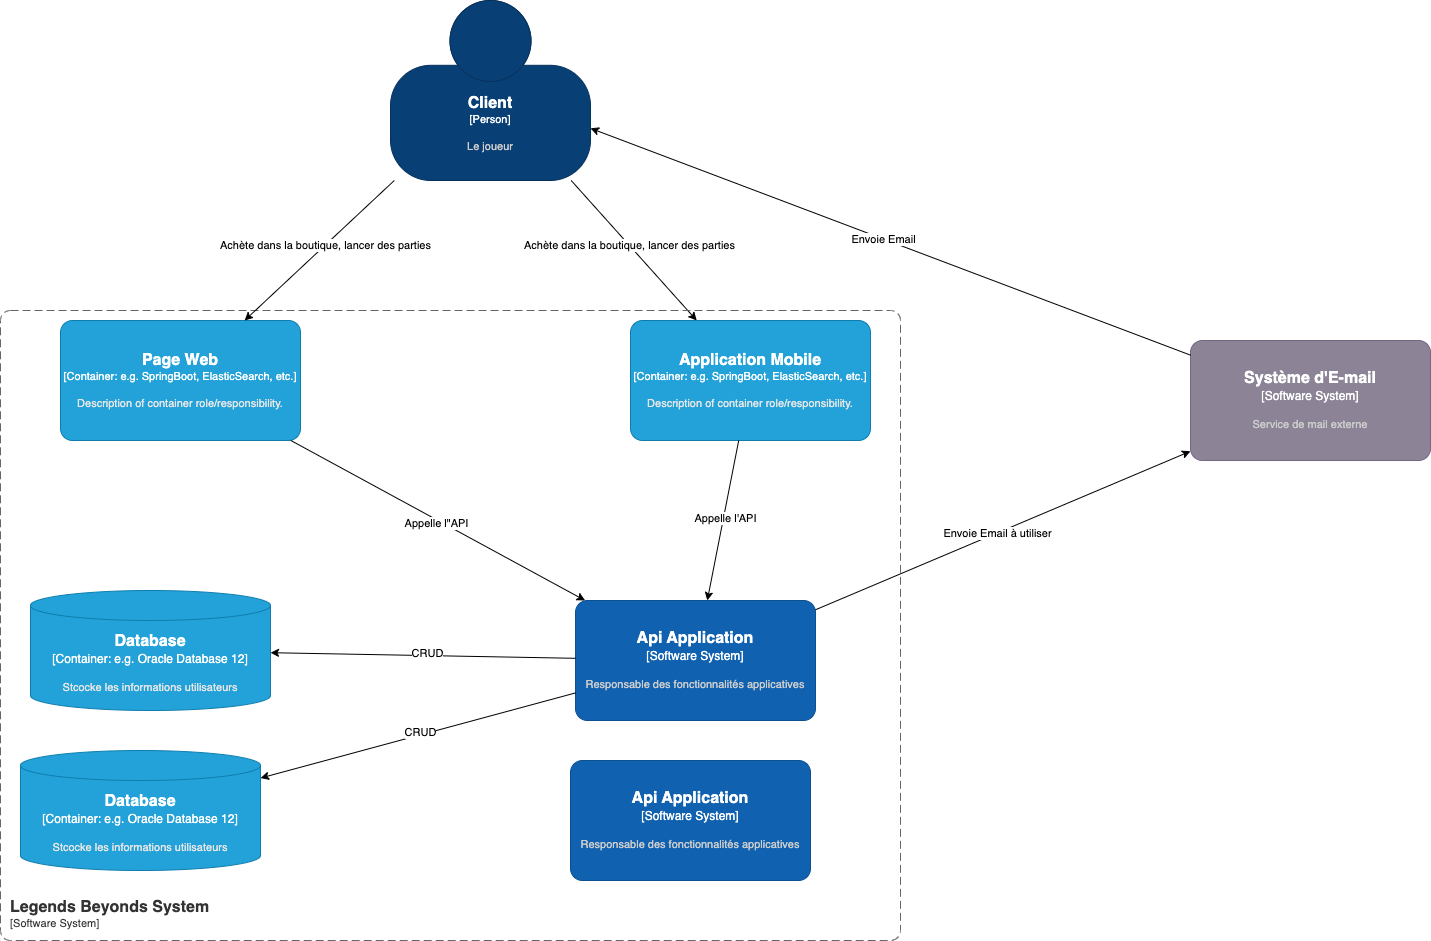

The diagram above was exported from draw.io. Its source (the exported page's mxGraphModel, read from the mxfile embedded in the PNG):
<mxGraphModel dx="2634" dy="1215" grid="1" gridSize="10" guides="1" tooltips="1" connect="1" arrows="1" fold="1" page="1" pageScale="1" pageWidth="827" pageHeight="1169" math="0" shadow="0">
  <root>
    <mxCell id="0" />
    <mxCell id="1" parent="0" />
    <object placeholders="1" c4Name="Client" c4Type="Person" c4Description="Le joueur" label="&lt;font style=&quot;font-size: 16px&quot;&gt;&lt;b&gt;%c4Name%&lt;/b&gt;&lt;/font&gt;&lt;div&gt;[%c4Type%]&lt;/div&gt;&lt;br&gt;&lt;div&gt;&lt;font style=&quot;font-size: 11px&quot;&gt;&lt;font color=&quot;#cccccc&quot;&gt;%c4Description%&lt;/font&gt;&lt;/div&gt;" id="56FpfX00H2x-3JL6gEoR-1">
      <mxCell style="html=1;fontSize=11;dashed=0;whiteSpace=wrap;fillColor=#083F75;strokeColor=#06315C;fontColor=#ffffff;shape=mxgraph.c4.person2;align=center;metaEdit=1;points=[[0.5,0,0],[1,0.5,0],[1,0.75,0],[0.75,1,0],[0.5,1,0],[0.25,1,0],[0,0.75,0],[0,0.5,0]];resizable=0;" parent="1" vertex="1">
        <mxGeometry x="460" y="20" width="200" height="180" as="geometry" />
      </mxCell>
    </object>
    <object placeholders="1" c4Name="Api Application" c4Type="Software System" c4Description="Responsable des fonctionnalités applicatives" label="&lt;font style=&quot;font-size: 16px&quot;&gt;&lt;b&gt;%c4Name%&lt;/b&gt;&lt;/font&gt;&lt;div&gt;[%c4Type%]&lt;/div&gt;&lt;br&gt;&lt;div&gt;&lt;font style=&quot;font-size: 11px&quot;&gt;&lt;font color=&quot;#cccccc&quot;&gt;%c4Description%&lt;/font&gt;&lt;/div&gt;" id="56FpfX00H2x-3JL6gEoR-2">
      <mxCell style="rounded=1;whiteSpace=wrap;html=1;labelBackgroundColor=none;fillColor=#1061B0;fontColor=#ffffff;align=center;arcSize=10;strokeColor=#0D5091;metaEdit=1;resizable=0;points=[[0.25,0,0],[0.5,0,0],[0.75,0,0],[1,0.25,0],[1,0.5,0],[1,0.75,0],[0.75,1,0],[0.5,1,0],[0.25,1,0],[0,0.75,0],[0,0.5,0],[0,0.25,0]];" parent="1" vertex="1">
        <mxGeometry x="645" y="620" width="240" height="120" as="geometry" />
      </mxCell>
    </object>
    <mxCell id="56FpfX00H2x-3JL6gEoR-3" value="" style="endArrow=classic;html=1;rounded=0;" parent="1" source="56FpfX00H2x-3JL6gEoR-1" target="56FpfX00H2x-3JL6gEoR-10" edge="1">
      <mxGeometry width="50" height="50" relative="1" as="geometry">
        <mxPoint x="390" y="470" as="sourcePoint" />
        <mxPoint x="440" y="420" as="targetPoint" />
      </mxGeometry>
    </mxCell>
    <mxCell id="56FpfX00H2x-3JL6gEoR-4" value="Achète dans la boutique, lancer des parties" style="edgeLabel;html=1;align=center;verticalAlign=middle;resizable=0;points=[];" parent="56FpfX00H2x-3JL6gEoR-3" connectable="0" vertex="1">
      <mxGeometry x="-0.0727" relative="1" as="geometry">
        <mxPoint as="offset" />
      </mxGeometry>
    </mxCell>
    <object placeholders="1" c4Name="Système d'E-mail" c4Type="Software System" c4Description="Service de mail externe" label="&lt;font style=&quot;font-size: 16px&quot;&gt;&lt;b&gt;%c4Name%&lt;/b&gt;&lt;/font&gt;&lt;div&gt;[%c4Type%]&lt;/div&gt;&lt;br&gt;&lt;div&gt;&lt;font style=&quot;font-size: 11px&quot;&gt;&lt;font color=&quot;#cccccc&quot;&gt;%c4Description%&lt;/font&gt;&lt;/div&gt;" id="56FpfX00H2x-3JL6gEoR-5">
      <mxCell style="rounded=1;whiteSpace=wrap;html=1;labelBackgroundColor=none;fillColor=#8C8496;fontColor=#ffffff;align=center;arcSize=10;strokeColor=#736782;metaEdit=1;resizable=0;points=[[0.25,0,0],[0.5,0,0],[0.75,0,0],[1,0.25,0],[1,0.5,0],[1,0.75,0],[0.75,1,0],[0.5,1,0],[0.25,1,0],[0,0.75,0],[0,0.5,0],[0,0.25,0]];" parent="1" vertex="1">
        <mxGeometry x="1260" y="360" width="240" height="120" as="geometry" />
      </mxCell>
    </object>
    <mxCell id="56FpfX00H2x-3JL6gEoR-6" value="" style="endArrow=classic;html=1;rounded=0;" parent="1" source="56FpfX00H2x-3JL6gEoR-2" target="56FpfX00H2x-3JL6gEoR-5" edge="1">
      <mxGeometry width="50" height="50" relative="1" as="geometry">
        <mxPoint x="430" y="470" as="sourcePoint" />
        <mxPoint x="520" y="410" as="targetPoint" />
      </mxGeometry>
    </mxCell>
    <mxCell id="56FpfX00H2x-3JL6gEoR-7" value="Envoie Email à utiliser" style="edgeLabel;html=1;align=center;verticalAlign=middle;resizable=0;points=[];" parent="56FpfX00H2x-3JL6gEoR-6" connectable="0" vertex="1">
      <mxGeometry x="-0.0332" relative="1" as="geometry">
        <mxPoint as="offset" />
      </mxGeometry>
    </mxCell>
    <mxCell id="56FpfX00H2x-3JL6gEoR-8" value="" style="endArrow=classic;html=1;rounded=0;" parent="1" source="56FpfX00H2x-3JL6gEoR-5" target="56FpfX00H2x-3JL6gEoR-1" edge="1">
      <mxGeometry width="50" height="50" relative="1" as="geometry">
        <mxPoint x="430" y="470" as="sourcePoint" />
        <mxPoint x="480" y="420" as="targetPoint" />
      </mxGeometry>
    </mxCell>
    <mxCell id="56FpfX00H2x-3JL6gEoR-9" value="Envoie Email" style="edgeLabel;html=1;align=center;verticalAlign=middle;resizable=0;points=[];" parent="56FpfX00H2x-3JL6gEoR-8" connectable="0" vertex="1">
      <mxGeometry x="0.026" relative="1" as="geometry">
        <mxPoint as="offset" />
      </mxGeometry>
    </mxCell>
    <object placeholders="1" c4Name="Application Mobile" c4Type="Container" c4Technology="e.g. SpringBoot, ElasticSearch, etc." c4Description="Description of container role/responsibility." label="&lt;font style=&quot;font-size: 16px&quot;&gt;&lt;b&gt;%c4Name%&lt;/b&gt;&lt;/font&gt;&lt;div&gt;[%c4Type%: %c4Technology%]&lt;/div&gt;&lt;br&gt;&lt;div&gt;&lt;font style=&quot;font-size: 11px&quot;&gt;&lt;font color=&quot;#E6E6E6&quot;&gt;%c4Description%&lt;/font&gt;&lt;/div&gt;" id="56FpfX00H2x-3JL6gEoR-10">
      <mxCell style="rounded=1;whiteSpace=wrap;html=1;fontSize=11;labelBackgroundColor=none;fillColor=#23A2D9;fontColor=#ffffff;align=center;arcSize=10;strokeColor=#0E7DAD;metaEdit=1;resizable=0;points=[[0.25,0,0],[0.5,0,0],[0.75,0,0],[1,0.25,0],[1,0.5,0],[1,0.75,0],[0.75,1,0],[0.5,1,0],[0.25,1,0],[0,0.75,0],[0,0.5,0],[0,0.25,0]];" parent="1" vertex="1">
        <mxGeometry x="700" y="340" width="240" height="120" as="geometry" />
      </mxCell>
    </object>
    <object placeholders="1" c4Name="Page Web" c4Type="Container" c4Technology="e.g. SpringBoot, ElasticSearch, etc." c4Description="Description of container role/responsibility." label="&lt;font style=&quot;font-size: 16px&quot;&gt;&lt;b&gt;%c4Name%&lt;/b&gt;&lt;/font&gt;&lt;div&gt;[%c4Type%: %c4Technology%]&lt;/div&gt;&lt;br&gt;&lt;div&gt;&lt;font style=&quot;font-size: 11px&quot;&gt;&lt;font color=&quot;#E6E6E6&quot;&gt;%c4Description%&lt;/font&gt;&lt;/div&gt;" id="56FpfX00H2x-3JL6gEoR-11">
      <mxCell style="rounded=1;whiteSpace=wrap;html=1;fontSize=11;labelBackgroundColor=none;fillColor=#23A2D9;fontColor=#ffffff;align=center;arcSize=10;strokeColor=#0E7DAD;metaEdit=1;resizable=0;points=[[0.25,0,0],[0.5,0,0],[0.75,0,0],[1,0.25,0],[1,0.5,0],[1,0.75,0],[0.75,1,0],[0.5,1,0],[0.25,1,0],[0,0.75,0],[0,0.5,0],[0,0.25,0]];" parent="1" vertex="1">
        <mxGeometry x="130" y="340" width="240" height="120" as="geometry" />
      </mxCell>
    </object>
    <object placeholders="1" c4Name="Legends Beyonds System" c4Type="SystemScopeBoundary" c4Application="Software System" label="&lt;font style=&quot;font-size: 16px&quot;&gt;&lt;b&gt;&lt;div style=&quot;text-align: left&quot;&gt;%c4Name%&lt;/div&gt;&lt;/b&gt;&lt;/font&gt;&lt;div style=&quot;text-align: left&quot;&gt;[%c4Application%]&lt;/div&gt;" id="56FpfX00H2x-3JL6gEoR-12">
      <mxCell style="rounded=1;fontSize=11;whiteSpace=wrap;html=1;dashed=1;arcSize=20;fillColor=none;strokeColor=#666666;fontColor=#333333;labelBackgroundColor=none;align=left;verticalAlign=bottom;labelBorderColor=none;spacingTop=0;spacing=10;dashPattern=8 4;metaEdit=1;rotatable=0;perimeter=rectanglePerimeter;noLabel=0;labelPadding=0;allowArrows=0;connectable=0;expand=0;recursiveResize=0;editable=1;pointerEvents=0;absoluteArcSize=1;points=[[0.25,0,0],[0.5,0,0],[0.75,0,0],[1,0.25,0],[1,0.5,0],[1,0.75,0],[0.75,1,0],[0.5,1,0],[0.25,1,0],[0,0.75,0],[0,0.5,0],[0,0.25,0]];" parent="1" vertex="1">
        <mxGeometry x="70" y="330" width="900" height="630" as="geometry" />
      </mxCell>
    </object>
    <mxCell id="56FpfX00H2x-3JL6gEoR-13" value="" style="endArrow=classic;html=1;rounded=0;" parent="1" source="56FpfX00H2x-3JL6gEoR-1" target="56FpfX00H2x-3JL6gEoR-11" edge="1">
      <mxGeometry width="50" height="50" relative="1" as="geometry">
        <mxPoint x="692" y="210" as="sourcePoint" />
        <mxPoint x="789" y="350" as="targetPoint" />
      </mxGeometry>
    </mxCell>
    <mxCell id="56FpfX00H2x-3JL6gEoR-14" value="Achète dans la boutique, lancer des parties" style="edgeLabel;html=1;align=center;verticalAlign=middle;resizable=0;points=[];" parent="56FpfX00H2x-3JL6gEoR-13" connectable="0" vertex="1">
      <mxGeometry x="-0.0727" relative="1" as="geometry">
        <mxPoint as="offset" />
      </mxGeometry>
    </mxCell>
    <mxCell id="56FpfX00H2x-3JL6gEoR-15" value="" style="endArrow=classic;html=1;rounded=0;" parent="1" source="56FpfX00H2x-3JL6gEoR-11" target="56FpfX00H2x-3JL6gEoR-2" edge="1">
      <mxGeometry width="50" height="50" relative="1" as="geometry">
        <mxPoint x="670" y="630" as="sourcePoint" />
        <mxPoint x="720" y="580" as="targetPoint" />
      </mxGeometry>
    </mxCell>
    <mxCell id="56FpfX00H2x-3JL6gEoR-20" value="Appelle l&quot;API" style="edgeLabel;html=1;align=center;verticalAlign=middle;resizable=0;points=[];" parent="56FpfX00H2x-3JL6gEoR-15" connectable="0" vertex="1">
      <mxGeometry y="-3" relative="1" as="geometry">
        <mxPoint as="offset" />
      </mxGeometry>
    </mxCell>
    <mxCell id="56FpfX00H2x-3JL6gEoR-17" value="" style="endArrow=classic;html=1;rounded=0;" parent="1" source="56FpfX00H2x-3JL6gEoR-10" target="56FpfX00H2x-3JL6gEoR-2" edge="1">
      <mxGeometry width="50" height="50" relative="1" as="geometry">
        <mxPoint x="670" y="630" as="sourcePoint" />
        <mxPoint x="720" y="580" as="targetPoint" />
      </mxGeometry>
    </mxCell>
    <mxCell id="56FpfX00H2x-3JL6gEoR-18" value="Appelle l'API" style="edgeLabel;html=1;align=center;verticalAlign=middle;resizable=0;points=[];" parent="56FpfX00H2x-3JL6gEoR-17" connectable="0" vertex="1">
      <mxGeometry x="-0.0263" y="-1" relative="1" as="geometry">
        <mxPoint x="2" as="offset" />
      </mxGeometry>
    </mxCell>
    <object placeholders="1" c4Type="Database" c4Container="Container" c4Technology="e.g. Oracle Database 12" c4Description="Stcocke les informations utilisateurs" label="&lt;font style=&quot;font-size: 16px&quot;&gt;&lt;b&gt;%c4Type%&lt;/b&gt;&lt;/font&gt;&lt;div&gt;[%c4Container%:&amp;nbsp;%c4Technology%]&lt;/div&gt;&lt;br&gt;&lt;div&gt;&lt;font style=&quot;font-size: 11px&quot;&gt;&lt;font color=&quot;#E6E6E6&quot;&gt;%c4Description%&lt;/font&gt;&lt;/div&gt;" id="56FpfX00H2x-3JL6gEoR-23">
      <mxCell style="shape=cylinder3;size=15;whiteSpace=wrap;html=1;boundedLbl=1;rounded=0;labelBackgroundColor=none;fillColor=#23A2D9;fontSize=12;fontColor=#ffffff;align=center;strokeColor=#0E7DAD;metaEdit=1;points=[[0.5,0,0],[1,0.25,0],[1,0.5,0],[1,0.75,0],[0.5,1,0],[0,0.75,0],[0,0.5,0],[0,0.25,0]];resizable=0;" parent="1" vertex="1">
        <mxGeometry x="90" y="770" width="240" height="120" as="geometry" />
      </mxCell>
    </object>
    <mxCell id="56FpfX00H2x-3JL6gEoR-24" value="" style="endArrow=classic;html=1;rounded=0;" parent="1" source="56FpfX00H2x-3JL6gEoR-2" target="56FpfX00H2x-3JL6gEoR-23" edge="1">
      <mxGeometry width="50" height="50" relative="1" as="geometry">
        <mxPoint x="670" y="630" as="sourcePoint" />
        <mxPoint x="720" y="580" as="targetPoint" />
      </mxGeometry>
    </mxCell>
    <mxCell id="56FpfX00H2x-3JL6gEoR-25" value="CRUD" style="edgeLabel;html=1;align=center;verticalAlign=middle;resizable=0;points=[];" parent="56FpfX00H2x-3JL6gEoR-24" connectable="0" vertex="1">
      <mxGeometry x="-0.0211" y="-3" relative="1" as="geometry">
        <mxPoint as="offset" />
      </mxGeometry>
    </mxCell>
    <mxCell id="56FpfX00H2x-3JL6gEoR-26" value="Text" style="text;html=1;align=center;verticalAlign=middle;resizable=0;points=[];autosize=1;strokeColor=none;fillColor=none;" parent="1" vertex="1">
      <mxGeometry x="835" y="848" width="50" height="30" as="geometry" />
    </mxCell>
    <object placeholders="1" c4Type="Database" c4Container="Container" c4Technology="e.g. Oracle Database 12" c4Description="Stcocke les informations utilisateurs" label="&lt;font style=&quot;font-size: 16px&quot;&gt;&lt;b&gt;%c4Type%&lt;/b&gt;&lt;/font&gt;&lt;div&gt;[%c4Container%:&amp;nbsp;%c4Technology%]&lt;/div&gt;&lt;br&gt;&lt;div&gt;&lt;font style=&quot;font-size: 11px&quot;&gt;&lt;font color=&quot;#E6E6E6&quot;&gt;%c4Description%&lt;/font&gt;&lt;/div&gt;" id="Ucpqr5_uYwaeuiJnHePS-1">
      <mxCell style="shape=cylinder3;size=15;whiteSpace=wrap;html=1;boundedLbl=1;rounded=0;labelBackgroundColor=none;fillColor=#23A2D9;fontSize=12;fontColor=#ffffff;align=center;strokeColor=#0E7DAD;metaEdit=1;points=[[0.5,0,0],[1,0.25,0],[1,0.5,0],[1,0.75,0],[0.5,1,0],[0,0.75,0],[0,0.5,0],[0,0.25,0]];resizable=0;" vertex="1" parent="1">
        <mxGeometry x="100" y="610" width="240" height="120" as="geometry" />
      </mxCell>
    </object>
    <object placeholders="1" c4Name="Api Application" c4Type="Software System" c4Description="Responsable des fonctionnalités applicatives" label="&lt;font style=&quot;font-size: 16px&quot;&gt;&lt;b&gt;%c4Name%&lt;/b&gt;&lt;/font&gt;&lt;div&gt;[%c4Type%]&lt;/div&gt;&lt;br&gt;&lt;div&gt;&lt;font style=&quot;font-size: 11px&quot;&gt;&lt;font color=&quot;#cccccc&quot;&gt;%c4Description%&lt;/font&gt;&lt;/div&gt;" id="Ucpqr5_uYwaeuiJnHePS-3">
      <mxCell style="rounded=1;whiteSpace=wrap;html=1;labelBackgroundColor=none;fillColor=#1061B0;fontColor=#ffffff;align=center;arcSize=10;strokeColor=#0D5091;metaEdit=1;resizable=0;points=[[0.25,0,0],[0.5,0,0],[0.75,0,0],[1,0.25,0],[1,0.5,0],[1,0.75,0],[0.75,1,0],[0.5,1,0],[0.25,1,0],[0,0.75,0],[0,0.5,0],[0,0.25,0]];" vertex="1" parent="1">
        <mxGeometry x="640" y="780" width="240" height="120" as="geometry" />
      </mxCell>
    </object>
    <mxCell id="Ucpqr5_uYwaeuiJnHePS-6" value="" style="endArrow=classic;html=1;rounded=0;" edge="1" parent="1" source="56FpfX00H2x-3JL6gEoR-2" target="Ucpqr5_uYwaeuiJnHePS-1">
      <mxGeometry width="50" height="50" relative="1" as="geometry">
        <mxPoint x="655" y="722" as="sourcePoint" />
        <mxPoint x="340" y="808" as="targetPoint" />
      </mxGeometry>
    </mxCell>
    <mxCell id="Ucpqr5_uYwaeuiJnHePS-7" value="CRUD" style="edgeLabel;html=1;align=center;verticalAlign=middle;resizable=0;points=[];" connectable="0" vertex="1" parent="Ucpqr5_uYwaeuiJnHePS-6">
      <mxGeometry x="-0.0211" y="-3" relative="1" as="geometry">
        <mxPoint as="offset" />
      </mxGeometry>
    </mxCell>
  </root>
</mxGraphModel>